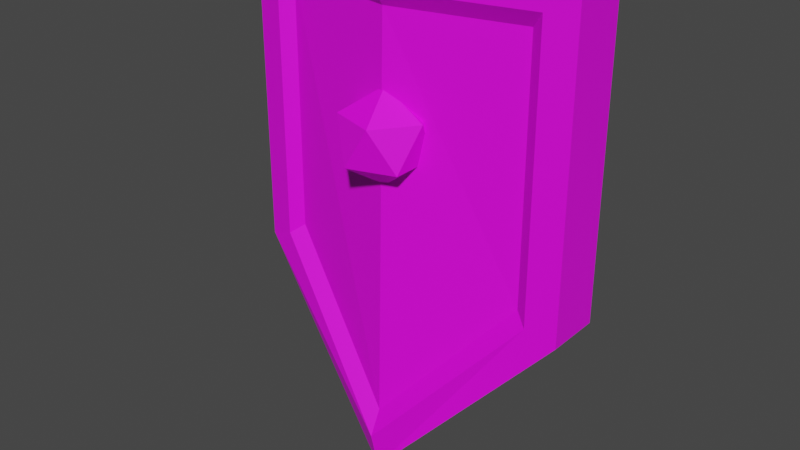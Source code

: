# Source: Shield.blend  (saved by Blender 3.5.10; exported with 4.5.12 LTS)
import bpy
from mathutils import Matrix  # noqa: F401  (used for matrix-valued properties, if any)

bpy.ops.wm.read_factory_settings(use_empty=True)
scene = bpy.context.scene
scene.name = 'Scene'

# ---- collections
col_collection = bpy.data.collections.new('Collection'); scene.collection.children.link(col_collection)

# ---- images (referenced by path relative to the original .blend; pixels are not part of the script)
import os
ASSET_DIR = os.environ.get("B2B_ASSET_DIR", "")  # directory of the original .blend (textures are referenced by path, not embedded)
HERE = os.path.dirname(os.path.abspath(__file__))  # packed textures are extracted next to this script under _unpacked/

def load_image(name, relpath, width, height, colorspace="sRGB"):
    """Load a texture the original file referenced (path relative to the .blend, or extracted next to this script)."""
    p = next((c for c in (os.path.join(HERE, relpath), os.path.join(ASSET_DIR, relpath)) if relpath and os.path.exists(c)), "")
    if p:
        img = bpy.data.images.load(p, check_existing=True)
        img.name = name
    else:  # same state as the original file: an image datablock whose file is absent (Cycles renders it pink)
        img = bpy.data.images.new(name, width, height)
        img.source = "FILE"
        img.filepath = "//" + (relpath or name)
    img.colorspace_settings.name = colorspace
    return img
img_colorpalette01_png_003 = load_image('ColorPalette01.png.003', 'ColorPalette01.png', 1024, 1024, 'sRGB')

# ---- materials (node trees are filled in below, after node groups)
mat_material_003 = bpy.data.materials.new('Material.003')
mat_material_003.use_transparent_shadow = False

# ---- material node trees
mat_material_003.use_nodes = True; mat_material_003.node_tree.nodes.clear()
_N = mat_material_003.node_tree.nodes; _L = mat_material_003.node_tree.links
n0 = _N.new('ShaderNodeBsdfPrincipled'); n0.name = 'Principled BSDF'; n0.location = (10, 300)
n0.distribution = 'GGX'
n0.subsurface_method = 'RANDOM_WALK_SKIN'
n0.inputs[3].default_value = 1.45
n0.inputs[27].default_value = (0.0, 0.0, 0.0, 1.0)
n0.inputs[28].default_value = 1.0
n1 = _N.new('ShaderNodeOutputMaterial'); n1.name = 'Material Output'; n1.location = (300, 300)
n2 = _N.new('ShaderNodeTexImage'); n2.name = 'Image Texture'; n2.location = (-423, 189)
n2.image = img_colorpalette01_png_003
_L.new(n0.outputs[0], n1.inputs[0])
_L.new(n2.outputs[0], n0.inputs[0])
n1.is_active_output = True

# ---- world
world_world = bpy.data.worlds.new('World'); scene.world = world_world
world_world.use_nodes = True; world_world.node_tree.nodes.clear()
_N = world_world.node_tree.nodes; _L = world_world.node_tree.links
n0 = _N.new('ShaderNodeOutputWorld'); n0.name = 'World Output'; n0.location = (300, 300)
n1 = _N.new('ShaderNodeBackground'); n1.name = 'Background'; n1.location = (10, 300)
n1.inputs[0].default_value = (0.05088, 0.05088, 0.05088, 1.0)
_L.new(n1.outputs[0], n0.inputs[0])
n0.is_active_output = True
world_world.color = (0.05088, 0.05088, 0.05088)
world_world.use_sun_shadow = False
world_world.sun_shadow_jitter_overblur = 0.0

# ---- meshes
me_icosphere = bpy.data.meshes.new('Icosphere')
me_icosphere.from_pydata([(0.0, -1.394, -0.7911), (0.7236, -1.919, -0.2384), (-0.2764, -2.244, -0.2384), (-0.8944, -1.394, -0.2384), (-0.2764, -0.543, -0.2384), (0.7236, -0.868, -0.2384), (0.2764, -2.244, 0.6561), (-0.7236, -1.919, 0.6561), (-0.7236, -0.868, 0.6561), (0.2764, -0.543, 0.6561), (0.8944, -1.394, 0.6561), (0.0, -1.394, 1.209), (-3.063, -1.03, -2.991), (-3.063, -1.03, 3.062), (-3.689, 0.3174, -3.24), (-3.689, 0.3174, 3.703), (3.063, -1.03, -2.991), (3.063, -1.03, 3.062), (3.689, 0.3174, -3.24), (3.689, 0.3174, 3.703), (0.0, -0.4942, -7.361), (0.0, -0.4942, 3.703), (0.0, -1.915, -6.462), (0.0, -1.704, 3.062), (-3.689, -0.8922, -3.24), (-3.689, -0.8922, 3.703), (3.689, -0.8922, 3.703), (3.689, -0.8922, -3.24), (0.0, -1.704, -7.361), (0.0, -1.704, 3.703), (0.0, -1.452, 2.72), (0.0, -1.643, -5.908), (-2.775, -0.8418, -2.763), (-2.775, -0.8418, 2.72), (2.775, -0.8418, 2.72), (2.775, -0.8418, -2.763)], [], [(0, 1, 2), (1, 0, 5), (0, 2, 3), (0, 3, 4), (0, 4, 5), (1, 5, 10), (2, 1, 6), (3, 2, 7), (4, 3, 8), (5, 4, 9), (1, 10, 6), (2, 6, 7), (3, 7, 8), (4, 8, 9), (5, 9, 10), (6, 10, 11), (7, 6, 11), (8, 7, 11), (9, 8, 11), (10, 9, 11), (24, 25, 15, 14), (20, 21, 19, 18), (18, 19, 26, 27), (17, 23, 30, 34), (20, 18, 27, 28), (21, 15, 25, 29), (19, 21, 29, 26), (14, 20, 28, 24), (13, 12, 32, 33), (14, 15, 21, 20), (12, 13, 25, 24), (17, 16, 27, 26), (16, 22, 28, 27), (13, 23, 29, 25), (22, 12, 24, 28), (23, 17, 26, 29), (31, 30, 33, 32), (35, 34, 30, 31), (23, 13, 33, 30), (16, 17, 34, 35), (12, 22, 31, 32), (22, 16, 35, 31)])
_uv = me_icosphere.uv_layers.new(name='UVMap')
_uv.uv.foreach_set('vector', [0.1623, 0.4613, 0.1682, 0.4716, 0.1563, 0.4716, 0.1682, 0.4716, 0.1742, 0.4613, 0.1802, 0.4716, 0.21, 0.4613, 0.2159, 0.4716, 0.204, 0.4716, 0.1981, 0.4613, 0.204, 0.4716, 0.1921, 0.4716, 0.1861, 0.4613, 0.1921, 0.4716, 0.1802, 0.4716, 0.1682, 0.4716, 0.1802, 0.4716, 0.1742, 0.4819, 0.1563, 0.4716, 0.1682, 0.4716, 0.1623, 0.4819, 0.204, 0.4716, 0.2159, 0.4716, 0.21, 0.4819, 0.1921, 0.4716, 0.204, 0.4716, 0.1981, 0.4819, 0.1802, 0.4716, 0.1921, 0.4716, 0.1861, 0.4819, 0.1682, 0.4716, 0.1742, 0.4819, 0.1623, 0.4819, 0.1563, 0.4716, 0.1623, 0.4819, 0.1503, 0.4819, 0.204, 0.4716, 0.21, 0.4819, 0.1981, 0.4819, 0.1921, 0.4716, 0.1981, 0.4819, 0.1861, 0.4819, 0.1802, 0.4716, 0.1861, 0.4819, 0.1742, 0.4819, 0.1623, 0.4819, 0.1742, 0.4819, 0.1682, 0.4923, 0.1503, 0.4819, 0.1623, 0.4819, 0.1563, 0.4923, 0.1981, 0.4819, 0.21, 0.4819, 0.204, 0.4923, 0.1861, 0.4819, 0.1981, 0.4819, 0.1921, 0.4923, 0.1742, 0.4819, 0.1861, 0.4819, 0.1802, 0.4923, 0.1791, 0.435, 0.1991, 0.435, 0.1991, 0.4549, 0.1791, 0.4549, 0.3094, 0.3936, 0.3293, 0.3936, 0.3293, 0.4035, 0.3094, 0.4035, 0.1791, 0.4748, 0.1991, 0.4748, 0.1991, 0.4948, 0.1791, 0.4948, 0.1974, 0.4964, 0.1979, 0.5047, 0.1979, 0.5047, 0.1974, 0.4964, 0.1692, 0.4748, 0.1791, 0.4748, 0.1791, 0.4948, 0.1692, 0.4948, 0.209, 0.4748, 0.219, 0.4748, 0.219, 0.4948, 0.209, 0.4948, 0.1991, 0.4748, 0.209, 0.4748, 0.209, 0.4948, 0.1991, 0.4948, 0.1592, 0.4748, 0.1692, 0.4748, 0.1692, 0.4948, 0.1592, 0.4948, 0.1974, 0.513, 0.1812, 0.513, 0.1812, 0.513, 0.1974, 0.513, 0.3094, 0.3836, 0.3293, 0.3836, 0.3293, 0.3936, 0.3094, 0.3936, 0.1812, 0.513, 0.1974, 0.513, 0.1991, 0.5147, 0.1791, 0.5147, 0.1974, 0.4964, 0.1812, 0.4964, 0.1791, 0.4948, 0.1991, 0.4948, 0.1812, 0.4964, 0.1808, 0.5046, 0.1791, 0.5047, 0.1791, 0.4948, 0.1974, 0.513, 0.1979, 0.5047, 0.1991, 0.5047, 0.1991, 0.5147, 0.1808, 0.5046, 0.1812, 0.513, 0.1791, 0.5147, 0.1791, 0.5047, 0.1979, 0.5047, 0.1974, 0.4964, 0.1991, 0.4948, 0.1991, 0.5047, 0.706, 0.4382, 0.7231, 0.4383, 0.7226, 0.4466, 0.7064, 0.4466, 0.7064, 0.4301, 0.7226, 0.4301, 0.7231, 0.4383, 0.706, 0.4382, 0.1979, 0.5047, 0.1974, 0.513, 0.1974, 0.513, 0.1979, 0.5047, 0.1812, 0.4964, 0.1974, 0.4964, 0.1974, 0.4964, 0.1812, 0.4964, 0.1812, 0.513, 0.1808, 0.5046, 0.1808, 0.5046, 0.1812, 0.513, 0.1808, 0.5046, 0.1812, 0.4964, 0.1812, 0.4964, 0.1808, 0.5046])
me_icosphere.materials.append(mat_material_003)
me_icosphere.update()

# ---- objects
ob_icosphere = bpy.data.objects.new('Icosphere', me_icosphere)

# ---- transforms, parenting, visibility, modifiers, constraints
ob_icosphere.location = (0.0, 0.0, 0.0)
ob_icosphere.scale = (0.2699, 0.2699, 0.2699)

# ---- collection membership
col_collection.objects.link(ob_icosphere)

# ---- scene / render settings (as saved in the file)
scene.frame_start = 1; scene.frame_end = 250; scene.frame_set(1)
scene.render.engine = 'BLENDER_EEVEE_NEXT'
scene.render.fps = 30
scene.cycles.sampling_pattern = 'TABULATED_SOBOL'
scene.view_settings.view_transform = 'Filmic'
bpy.context.view_layer.update()

# ---- added for rendering (the .blend has no active camera and no usable light): camera, sun
cam_auto = bpy.data.cameras.new('AutoCamera')
cam_auto.lens = 50.0
cam_auto.sensor_width = 36.0
cam_auto.clip_end = 1000.0
ob_auto_camera = bpy.data.objects.new('AutoCamera', cam_auto)
scene.collection.objects.link(ob_auto_camera)
ob_auto_camera.location = (3.38189, -4.31831, 2.21187)
ob_auto_camera.rotation_euler = (1.09748, -7.21219e-08, 0.694738)
scene.camera = ob_auto_camera
light_auto_sun = bpy.data.lights.new('AutoSun', 'SUN')
light_auto_sun.energy = 3.0
light_auto_sun.angle = 0.0523599
ob_auto_sun = bpy.data.objects.new('AutoSun', light_auto_sun)
scene.collection.objects.link(ob_auto_sun)
ob_auto_sun.rotation_euler = (0.872665, 0.174533, 0.523599)
bpy.context.view_layer.update()
